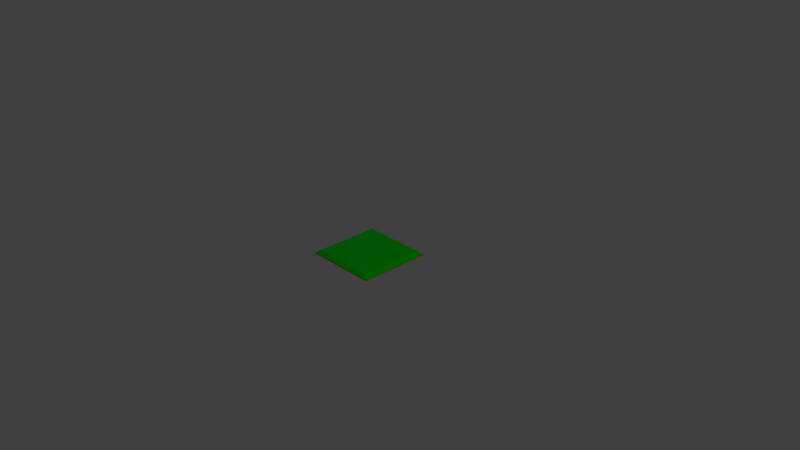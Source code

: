 # Source: Dungeon_Floor_1x1.blend  (saved by Blender 2.79.0; exported with 4.5.12 LTS)
import bpy
from mathutils import Matrix  # noqa: F401  (used for matrix-valued properties, if any)

bpy.ops.wm.read_factory_settings(use_empty=True)
scene = bpy.context.scene
scene.name = 'Scene'

# ---- collections
col_collection_1 = bpy.data.collections.new('Collection 1'); scene.collection.children.link(col_collection_1)

# ---- materials (node trees are filled in below, after node groups)
mat_material_001 = bpy.data.materials.new('Material.001')
mat_material_001.alpha_threshold = 0.0
mat_material_001.use_transparent_shadow = False
mat_material_001.diffuse_color = (0.0, 1.0, 0.0, 1.0)
mat_material_001.roughness = 0.5
mat_material_002 = bpy.data.materials.new('Material.002')
mat_material_002.alpha_threshold = 0.0
mat_material_002.use_transparent_shadow = False
mat_material_002.diffuse_color = (1.0, 0.0, 0.0, 1.0)
mat_material_002.roughness = 0.5

# ---- material node trees

# ---- world
world_world = bpy.data.worlds.new('World'); scene.world = world_world
world_world.color = (0.05088, 0.05088, 0.05088)
world_world.use_sun_shadow = False
world_world.sun_shadow_jitter_overblur = 0.0
world_world.cycles.sampling_method = 'MANUAL'

# ---- cameras
cam_camera = bpy.data.cameras.new('Camera')
cam_camera.clip_end = 100.0
cam_camera.lens = 35.0
cam_camera.sensor_width = 32.0
cam_camera.sensor_height = 18.0
cam_camera.ortho_scale = 7.314
cam_camera.dof.focus_distance = 0.0
cam_camera.dof.aperture_fstop = 128.0

# ---- lights
light_lamp = bpy.data.lights.new('Lamp', 'POINT')
light_lamp.transmission_factor = 0.0
light_lamp.cutoff_distance = 30.0
light_lamp.energy = 100.0
light_lamp.shadow_buffer_clip_start = 1.001
light_lamp.shadow_soft_size = 0.1
light_lamp.shadow_maximum_resolution = 0.006
light_lamp.use_absolute_resolution = True

# ---- meshes
me_plane = bpy.data.meshes.new('Plane')
me_plane.from_pydata([(0.5, -0.5, 0.0), (-0.5, -0.5, 0.0), (0.5, 0.5, 0.0), (-0.5, 0.5, 0.0), (-0.49, -0.49, 0.0), (0.49, -0.49, 0.0), (0.49, 0.49, 0.0), (-0.49, 0.49, 0.0), (-0.49, -0.49, 0.007847), (0.49, -0.49, 0.007847), (0.49, 0.49, 0.007847), (-0.49, 0.49, 0.007847), (-0.441, -0.441, 0.05), (0.441, -0.441, 0.05), (0.441, 0.441, 0.05), (-0.441, 0.441, 0.05)], [], [(6, 7, 11, 10), (3, 1, 4, 7), (1, 0, 5, 4), (2, 3, 7, 6), (0, 2, 6, 5), (11, 8, 12, 15), (5, 6, 10, 9), (7, 4, 8, 11), (4, 5, 9, 8), (12, 13, 14, 15), (8, 9, 13, 12), (10, 11, 15, 14), (9, 10, 14, 13)])
me_plane.polygons.foreach_set('material_index', [0, 1, 1, 1, 1, 0, 0, 0, 0, 0, 0, 0, 0])
_uv = me_plane.uv_layers.new(name='UVMap')
_uv.uv.foreach_set('vector', [0.9849, 0.9787, 0.02119, 0.9797, 0.03601, 0.9603, 0.9655, 0.9638, 0.005348, 0.9946, 9.971e-05, 9.977e-05, 0.01511, 0.01602, 0.02119, 0.9797, 9.971e-05, 9.977e-05, 0.9947, 9.971e-05, 0.9788, 0.01503, 0.01511, 0.01602, 0.9999, 0.9946, 0.005348, 0.9946, 0.02119, 0.9797, 0.9849, 0.9787, 0.9947, 9.971e-05, 0.9999, 0.9946, 0.9849, 0.9787, 0.9788, 0.01503, 0.03601, 0.9603, 0.03454, 0.03092, 0.1011, 0.1009, 0.1058, 0.894, 0.9788, 0.01503, 0.9849, 0.9787, 0.9655, 0.9638, 0.964, 0.03437, 0.02119, 0.9797, 0.01511, 0.01602, 0.03454, 0.03092, 0.03601, 0.9603, 0.01511, 0.01602, 0.9788, 0.01503, 0.964, 0.03437, 0.03454, 0.03092, 0.1011, 0.1009, 0.8942, 0.1007, 0.8989, 0.8938, 0.1058, 0.894, 0.03454, 0.03092, 0.964, 0.03437, 0.8942, 0.1007, 0.1011, 0.1009, 0.9655, 0.9638, 0.03601, 0.9603, 0.1058, 0.894, 0.8989, 0.8938, 0.964, 0.03437, 0.9655, 0.9638, 0.8989, 0.8938, 0.8942, 0.1007])
me_plane.materials.append(mat_material_001)
me_plane.materials.append(mat_material_002)
me_plane.materials.append(None)
me_plane.use_remesh_preserve_volume = False
me_plane.use_remesh_preserve_attributes = False
me_plane.use_mirror_vertex_groups = False
me_plane.update()

# ---- objects
ob_plane = bpy.data.objects.new('Plane', me_plane)
ob_lamp = bpy.data.objects.new('Lamp', light_lamp)
ob_camera = bpy.data.objects.new('Camera', cam_camera)

# ---- transforms, parenting, visibility, modifiers, constraints
ob_plane.location = (0.0, 0.0, 0.0)
ob_plane.lineart.crease_threshold = 0.0
ob_lamp.location = (4.076, 1.005, 5.904)
ob_lamp.rotation_euler = (0.6503, 0.05522, 1.866)
ob_lamp.lock_rotations_4d = False
ob_lamp.empty_display_type = 'ARROWS'
ob_lamp.color = (0.0, 0.0, 0.0, 0.0)
ob_lamp.lineart.crease_threshold = 0.0
ob_camera.location = (7.481, -6.508, 5.344)
ob_camera.rotation_euler = (1.109, 0.0, 0.8149)
ob_camera.lock_rotations_4d = False
ob_camera.empty_display_type = 'ARROWS'
ob_camera.color = (0.0, 0.0, 0.0, 0.0)
ob_camera.display_type = 'WIRE'
ob_camera.lineart.crease_threshold = 0.0

# ---- collection membership
col_collection_1.objects.link(ob_plane)
col_collection_1.objects.link(ob_lamp)
col_collection_1.objects.link(ob_camera)

# ---- scene / render settings (as saved in the file)
scene.camera = ob_camera
scene.frame_start = 1; scene.frame_end = 250; scene.frame_set(1)
scene.render.engine = 'BLENDER_EEVEE_NEXT'
scene.render.resolution_percentage = 50
scene.render.dither_intensity = 0.0
scene.cycles.use_denoising = False
scene.cycles.samples = 128
scene.cycles.sampling_pattern = 'TABULATED_SOBOL'
scene.cycles.use_adaptive_sampling = False
scene.cycles.use_light_tree = False
scene.cycles.blur_glossy = 0.0
scene.cycles.sample_clamp_indirect = 0.0
scene.view_settings.view_transform = 'Standard'
bpy.context.view_layer.update()
